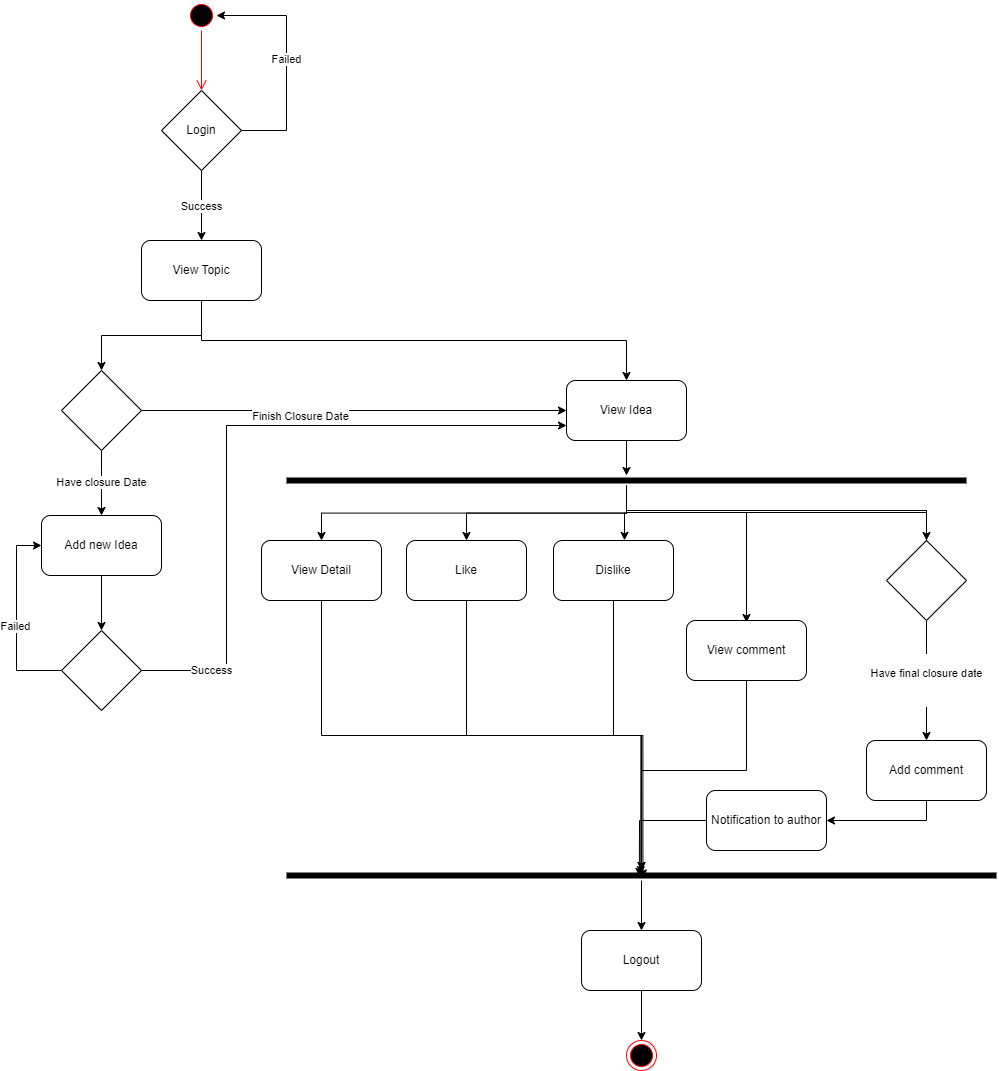

The diagram above was exported from draw.io. Its source (the exported page's mxGraphModel, read from the mxfile embedded in the PNG):
<mxGraphModel dx="2100" dy="1146" grid="1" gridSize="10" guides="1" tooltips="1" connect="1" arrows="1" fold="1" page="1" pageScale="1" pageWidth="827" pageHeight="1169" math="0" shadow="0">
  <root>
    <mxCell id="0" />
    <mxCell id="1" parent="0" />
    <mxCell id="8yCS7uAWcq9zWZsKyCiz-1" value="" style="ellipse;html=1;shape=startState;fillColor=#000000;strokeColor=#ff0000;" vertex="1" parent="1">
      <mxGeometry x="340" y="70" width="30" height="30" as="geometry" />
    </mxCell>
    <mxCell id="8yCS7uAWcq9zWZsKyCiz-2" value="" style="edgeStyle=orthogonalEdgeStyle;html=1;verticalAlign=bottom;endArrow=open;endSize=8;strokeColor=#ff0000;rounded=0;" edge="1" source="8yCS7uAWcq9zWZsKyCiz-1" parent="1">
      <mxGeometry relative="1" as="geometry">
        <mxPoint x="355" y="160" as="targetPoint" />
      </mxGeometry>
    </mxCell>
    <mxCell id="8yCS7uAWcq9zWZsKyCiz-6" value="Success" style="edgeStyle=orthogonalEdgeStyle;rounded=0;orthogonalLoop=1;jettySize=auto;html=1;" edge="1" parent="1" source="8yCS7uAWcq9zWZsKyCiz-4">
      <mxGeometry relative="1" as="geometry">
        <mxPoint x="355" y="310" as="targetPoint" />
      </mxGeometry>
    </mxCell>
    <mxCell id="8yCS7uAWcq9zWZsKyCiz-63" value="Failed" style="edgeStyle=orthogonalEdgeStyle;rounded=0;orthogonalLoop=1;jettySize=auto;html=1;entryX=1;entryY=0.5;entryDx=0;entryDy=0;" edge="1" parent="1" source="8yCS7uAWcq9zWZsKyCiz-4" target="8yCS7uAWcq9zWZsKyCiz-1">
      <mxGeometry relative="1" as="geometry">
        <Array as="points">
          <mxPoint x="440" y="200" />
          <mxPoint x="440" y="85" />
        </Array>
      </mxGeometry>
    </mxCell>
    <mxCell id="8yCS7uAWcq9zWZsKyCiz-4" value="Login" style="rhombus;whiteSpace=wrap;html=1;" vertex="1" parent="1">
      <mxGeometry x="315" y="160" width="80" height="80" as="geometry" />
    </mxCell>
    <mxCell id="8yCS7uAWcq9zWZsKyCiz-15" style="edgeStyle=orthogonalEdgeStyle;rounded=0;orthogonalLoop=1;jettySize=auto;html=1;entryX=0.5;entryY=0;entryDx=0;entryDy=0;" edge="1" parent="1" source="8yCS7uAWcq9zWZsKyCiz-9" target="8yCS7uAWcq9zWZsKyCiz-14">
      <mxGeometry relative="1" as="geometry" />
    </mxCell>
    <mxCell id="8yCS7uAWcq9zWZsKyCiz-18" style="edgeStyle=orthogonalEdgeStyle;rounded=0;orthogonalLoop=1;jettySize=auto;html=1;" edge="1" parent="1" source="8yCS7uAWcq9zWZsKyCiz-9" target="8yCS7uAWcq9zWZsKyCiz-17">
      <mxGeometry relative="1" as="geometry">
        <Array as="points">
          <mxPoint x="355" y="410" />
          <mxPoint x="780" y="410" />
        </Array>
      </mxGeometry>
    </mxCell>
    <mxCell id="8yCS7uAWcq9zWZsKyCiz-9" value="View Topic" style="rounded=1;whiteSpace=wrap;html=1;" vertex="1" parent="1">
      <mxGeometry x="295" y="310" width="120" height="60" as="geometry" />
    </mxCell>
    <mxCell id="8yCS7uAWcq9zWZsKyCiz-19" style="edgeStyle=orthogonalEdgeStyle;rounded=0;orthogonalLoop=1;jettySize=auto;html=1;entryX=0;entryY=0.5;entryDx=0;entryDy=0;" edge="1" parent="1" source="8yCS7uAWcq9zWZsKyCiz-14" target="8yCS7uAWcq9zWZsKyCiz-17">
      <mxGeometry relative="1" as="geometry" />
    </mxCell>
    <mxCell id="8yCS7uAWcq9zWZsKyCiz-20" value="Finish Closure Date" style="edgeLabel;html=1;align=center;verticalAlign=middle;resizable=0;points=[];" vertex="1" connectable="0" parent="8yCS7uAWcq9zWZsKyCiz-19">
      <mxGeometry x="-0.2544" y="-5" relative="1" as="geometry">
        <mxPoint as="offset" />
      </mxGeometry>
    </mxCell>
    <mxCell id="8yCS7uAWcq9zWZsKyCiz-21" value="Have closure Date" style="edgeStyle=orthogonalEdgeStyle;rounded=0;orthogonalLoop=1;jettySize=auto;html=1;entryX=0.5;entryY=0;entryDx=0;entryDy=0;" edge="1" parent="1" source="8yCS7uAWcq9zWZsKyCiz-14" target="8yCS7uAWcq9zWZsKyCiz-16">
      <mxGeometry relative="1" as="geometry">
        <Array as="points">
          <mxPoint x="255" y="540" />
          <mxPoint x="255" y="540" />
        </Array>
      </mxGeometry>
    </mxCell>
    <mxCell id="8yCS7uAWcq9zWZsKyCiz-14" value="" style="rhombus;whiteSpace=wrap;html=1;" vertex="1" parent="1">
      <mxGeometry x="215" y="440" width="80" height="80" as="geometry" />
    </mxCell>
    <mxCell id="8yCS7uAWcq9zWZsKyCiz-30" style="edgeStyle=orthogonalEdgeStyle;rounded=0;orthogonalLoop=1;jettySize=auto;html=1;entryX=0.5;entryY=0;entryDx=0;entryDy=0;" edge="1" parent="1" source="8yCS7uAWcq9zWZsKyCiz-16" target="8yCS7uAWcq9zWZsKyCiz-29">
      <mxGeometry relative="1" as="geometry" />
    </mxCell>
    <mxCell id="8yCS7uAWcq9zWZsKyCiz-16" value="Add new Idea" style="rounded=1;whiteSpace=wrap;html=1;" vertex="1" parent="1">
      <mxGeometry x="195" y="585" width="120" height="60" as="geometry" />
    </mxCell>
    <mxCell id="8yCS7uAWcq9zWZsKyCiz-45" style="rounded=0;orthogonalLoop=1;jettySize=auto;html=1;" edge="1" parent="1" source="8yCS7uAWcq9zWZsKyCiz-17" target="8yCS7uAWcq9zWZsKyCiz-40">
      <mxGeometry relative="1" as="geometry" />
    </mxCell>
    <mxCell id="8yCS7uAWcq9zWZsKyCiz-17" value="View Idea" style="rounded=1;whiteSpace=wrap;html=1;" vertex="1" parent="1">
      <mxGeometry x="720" y="450" width="120" height="60" as="geometry" />
    </mxCell>
    <mxCell id="8yCS7uAWcq9zWZsKyCiz-74" style="edgeStyle=orthogonalEdgeStyle;rounded=0;orthogonalLoop=1;jettySize=auto;html=1;entryX=0.502;entryY=0.74;entryDx=0;entryDy=0;entryPerimeter=0;" edge="1" parent="1" source="8yCS7uAWcq9zWZsKyCiz-22" target="8yCS7uAWcq9zWZsKyCiz-50">
      <mxGeometry relative="1" as="geometry" />
    </mxCell>
    <mxCell id="8yCS7uAWcq9zWZsKyCiz-22" value="View Detail" style="rounded=1;whiteSpace=wrap;html=1;" vertex="1" parent="1">
      <mxGeometry x="415" y="610" width="120" height="60" as="geometry" />
    </mxCell>
    <mxCell id="8yCS7uAWcq9zWZsKyCiz-58" value="Success" style="edgeStyle=orthogonalEdgeStyle;rounded=0;orthogonalLoop=1;jettySize=auto;html=1;entryX=0;entryY=0.75;entryDx=0;entryDy=0;" edge="1" parent="1" source="8yCS7uAWcq9zWZsKyCiz-29" target="8yCS7uAWcq9zWZsKyCiz-17">
      <mxGeometry x="-0.7903" relative="1" as="geometry">
        <Array as="points">
          <mxPoint x="380" y="740" />
          <mxPoint x="380" y="495" />
        </Array>
        <mxPoint as="offset" />
      </mxGeometry>
    </mxCell>
    <mxCell id="8yCS7uAWcq9zWZsKyCiz-61" style="edgeStyle=orthogonalEdgeStyle;rounded=0;orthogonalLoop=1;jettySize=auto;html=1;entryX=0;entryY=0.5;entryDx=0;entryDy=0;" edge="1" parent="1" source="8yCS7uAWcq9zWZsKyCiz-29" target="8yCS7uAWcq9zWZsKyCiz-16">
      <mxGeometry relative="1" as="geometry">
        <Array as="points">
          <mxPoint x="170" y="740" />
          <mxPoint x="170" y="615" />
        </Array>
      </mxGeometry>
    </mxCell>
    <mxCell id="8yCS7uAWcq9zWZsKyCiz-62" value="Failed" style="edgeLabel;html=1;align=center;verticalAlign=middle;resizable=0;points=[];" vertex="1" connectable="0" parent="8yCS7uAWcq9zWZsKyCiz-61">
      <mxGeometry x="-0.0667" y="2" relative="1" as="geometry">
        <mxPoint as="offset" />
      </mxGeometry>
    </mxCell>
    <mxCell id="8yCS7uAWcq9zWZsKyCiz-29" value="" style="rhombus;whiteSpace=wrap;html=1;" vertex="1" parent="1">
      <mxGeometry x="215" y="700" width="80" height="80" as="geometry" />
    </mxCell>
    <mxCell id="8yCS7uAWcq9zWZsKyCiz-73" style="edgeStyle=orthogonalEdgeStyle;rounded=0;orthogonalLoop=1;jettySize=auto;html=1;entryX=0.499;entryY=0.42;entryDx=0;entryDy=0;entryPerimeter=0;" edge="1" parent="1" source="8yCS7uAWcq9zWZsKyCiz-36" target="8yCS7uAWcq9zWZsKyCiz-50">
      <mxGeometry relative="1" as="geometry" />
    </mxCell>
    <mxCell id="8yCS7uAWcq9zWZsKyCiz-36" value="Like" style="rounded=1;whiteSpace=wrap;html=1;" vertex="1" parent="1">
      <mxGeometry x="560" y="610" width="120" height="60" as="geometry" />
    </mxCell>
    <mxCell id="8yCS7uAWcq9zWZsKyCiz-71" style="edgeStyle=orthogonalEdgeStyle;rounded=0;orthogonalLoop=1;jettySize=auto;html=1;" edge="1" parent="1" source="8yCS7uAWcq9zWZsKyCiz-37" target="8yCS7uAWcq9zWZsKyCiz-50">
      <mxGeometry relative="1" as="geometry" />
    </mxCell>
    <mxCell id="8yCS7uAWcq9zWZsKyCiz-37" value="Dislike" style="rounded=1;whiteSpace=wrap;html=1;" vertex="1" parent="1">
      <mxGeometry x="707" y="610" width="120" height="60" as="geometry" />
    </mxCell>
    <mxCell id="8yCS7uAWcq9zWZsKyCiz-46" style="edgeStyle=orthogonalEdgeStyle;rounded=0;orthogonalLoop=1;jettySize=auto;html=1;" edge="1" parent="1" source="8yCS7uAWcq9zWZsKyCiz-40" target="8yCS7uAWcq9zWZsKyCiz-22">
      <mxGeometry relative="1" as="geometry" />
    </mxCell>
    <mxCell id="8yCS7uAWcq9zWZsKyCiz-47" style="edgeStyle=orthogonalEdgeStyle;rounded=0;orthogonalLoop=1;jettySize=auto;html=1;" edge="1" parent="1" source="8yCS7uAWcq9zWZsKyCiz-40" target="8yCS7uAWcq9zWZsKyCiz-36">
      <mxGeometry relative="1" as="geometry" />
    </mxCell>
    <mxCell id="8yCS7uAWcq9zWZsKyCiz-48" style="edgeStyle=orthogonalEdgeStyle;rounded=0;orthogonalLoop=1;jettySize=auto;html=1;entryX=0.592;entryY=-0.003;entryDx=0;entryDy=0;entryPerimeter=0;" edge="1" parent="1" source="8yCS7uAWcq9zWZsKyCiz-40" target="8yCS7uAWcq9zWZsKyCiz-37">
      <mxGeometry relative="1" as="geometry" />
    </mxCell>
    <mxCell id="8yCS7uAWcq9zWZsKyCiz-49" style="edgeStyle=orthogonalEdgeStyle;rounded=0;orthogonalLoop=1;jettySize=auto;html=1;entryX=0.5;entryY=0;entryDx=0;entryDy=0;" edge="1" parent="1" source="8yCS7uAWcq9zWZsKyCiz-67">
      <mxGeometry relative="1" as="geometry">
        <mxPoint x="780" y="557" as="sourcePoint" />
        <mxPoint x="1080" y="647" as="targetPoint" />
        <Array as="points">
          <mxPoint x="1080" y="580" />
          <mxPoint x="780" y="580" />
          <mxPoint x="780" y="582" />
          <mxPoint x="1080" y="582" />
        </Array>
      </mxGeometry>
    </mxCell>
    <mxCell id="8yCS7uAWcq9zWZsKyCiz-82" style="edgeStyle=orthogonalEdgeStyle;rounded=0;orthogonalLoop=1;jettySize=auto;html=1;entryX=0.5;entryY=0;entryDx=0;entryDy=0;" edge="1" parent="1">
      <mxGeometry relative="1" as="geometry">
        <mxPoint x="780" y="557" as="sourcePoint" />
        <mxPoint x="900" y="692" as="targetPoint" />
        <Array as="points">
          <mxPoint x="780" y="582" />
          <mxPoint x="900" y="582" />
        </Array>
      </mxGeometry>
    </mxCell>
    <mxCell id="8yCS7uAWcq9zWZsKyCiz-40" value="" style="shape=line;html=1;strokeWidth=6;strokeColor=#000000;" vertex="1" parent="1">
      <mxGeometry x="440" y="545" width="680" height="10" as="geometry" />
    </mxCell>
    <mxCell id="8yCS7uAWcq9zWZsKyCiz-76" style="edgeStyle=orthogonalEdgeStyle;rounded=0;orthogonalLoop=1;jettySize=auto;html=1;" edge="1" parent="1" source="8yCS7uAWcq9zWZsKyCiz-50" target="8yCS7uAWcq9zWZsKyCiz-75">
      <mxGeometry relative="1" as="geometry" />
    </mxCell>
    <mxCell id="8yCS7uAWcq9zWZsKyCiz-50" value="" style="shape=line;html=1;strokeWidth=6;strokeColor=#000000;" vertex="1" parent="1">
      <mxGeometry x="440" y="940" width="710" height="10" as="geometry" />
    </mxCell>
    <mxCell id="8yCS7uAWcq9zWZsKyCiz-70" value="&#10;&lt;span style=&quot;color: rgb(0, 0, 0); font-family: Helvetica; font-size: 11px; font-style: normal; font-variant-ligatures: normal; font-variant-caps: normal; font-weight: 400; letter-spacing: normal; orphans: 2; text-align: center; text-indent: 0px; text-transform: none; widows: 2; word-spacing: 0px; -webkit-text-stroke-width: 0px; background-color: rgb(255, 255, 255); text-decoration-thickness: initial; text-decoration-style: initial; text-decoration-color: initial; float: none; display: inline !important;&quot;&gt;Have final closure date&lt;/span&gt;&#10;&#10;" style="edgeStyle=orthogonalEdgeStyle;rounded=0;orthogonalLoop=1;jettySize=auto;html=1;" edge="1" parent="1" source="8yCS7uAWcq9zWZsKyCiz-67" target="8yCS7uAWcq9zWZsKyCiz-68">
      <mxGeometry relative="1" as="geometry">
        <mxPoint as="offset" />
      </mxGeometry>
    </mxCell>
    <mxCell id="8yCS7uAWcq9zWZsKyCiz-90" style="edgeStyle=orthogonalEdgeStyle;rounded=0;orthogonalLoop=1;jettySize=auto;html=1;" edge="1" parent="1" source="8yCS7uAWcq9zWZsKyCiz-68" target="8yCS7uAWcq9zWZsKyCiz-89">
      <mxGeometry relative="1" as="geometry">
        <Array as="points">
          <mxPoint x="1080" y="890" />
        </Array>
      </mxGeometry>
    </mxCell>
    <mxCell id="8yCS7uAWcq9zWZsKyCiz-68" value="Add comment" style="rounded=1;whiteSpace=wrap;html=1;" vertex="1" parent="1">
      <mxGeometry x="1020" y="810" width="120" height="60" as="geometry" />
    </mxCell>
    <mxCell id="8yCS7uAWcq9zWZsKyCiz-87" style="edgeStyle=orthogonalEdgeStyle;rounded=0;orthogonalLoop=1;jettySize=auto;html=1;entryX=0.5;entryY=0;entryDx=0;entryDy=0;" edge="1" parent="1" source="8yCS7uAWcq9zWZsKyCiz-75" target="8yCS7uAWcq9zWZsKyCiz-77">
      <mxGeometry relative="1" as="geometry" />
    </mxCell>
    <mxCell id="8yCS7uAWcq9zWZsKyCiz-75" value="Logout" style="rounded=1;whiteSpace=wrap;html=1;" vertex="1" parent="1">
      <mxGeometry x="735" y="1000" width="120" height="60" as="geometry" />
    </mxCell>
    <mxCell id="8yCS7uAWcq9zWZsKyCiz-77" value="" style="ellipse;html=1;shape=endState;fillColor=#000000;strokeColor=#ff0000;" vertex="1" parent="1">
      <mxGeometry x="780" y="1110" width="30" height="30" as="geometry" />
    </mxCell>
    <mxCell id="8yCS7uAWcq9zWZsKyCiz-88" style="edgeStyle=orthogonalEdgeStyle;rounded=0;orthogonalLoop=1;jettySize=auto;html=1;" edge="1" parent="1" source="8yCS7uAWcq9zWZsKyCiz-79" target="8yCS7uAWcq9zWZsKyCiz-50">
      <mxGeometry relative="1" as="geometry">
        <Array as="points">
          <mxPoint x="900" y="840" />
          <mxPoint x="795" y="840" />
        </Array>
      </mxGeometry>
    </mxCell>
    <mxCell id="8yCS7uAWcq9zWZsKyCiz-79" value="View comment" style="rounded=1;whiteSpace=wrap;html=1;" vertex="1" parent="1">
      <mxGeometry x="840" y="690" width="120" height="60" as="geometry" />
    </mxCell>
    <mxCell id="8yCS7uAWcq9zWZsKyCiz-91" style="edgeStyle=orthogonalEdgeStyle;rounded=0;orthogonalLoop=1;jettySize=auto;html=1;entryX=0.497;entryY=0.6;entryDx=0;entryDy=0;entryPerimeter=0;" edge="1" parent="1" source="8yCS7uAWcq9zWZsKyCiz-89" target="8yCS7uAWcq9zWZsKyCiz-50">
      <mxGeometry relative="1" as="geometry">
        <Array as="points">
          <mxPoint x="793" y="890" />
        </Array>
      </mxGeometry>
    </mxCell>
    <mxCell id="8yCS7uAWcq9zWZsKyCiz-89" value="Notification to author" style="rounded=1;whiteSpace=wrap;html=1;" vertex="1" parent="1">
      <mxGeometry x="860" y="860" width="120" height="60" as="geometry" />
    </mxCell>
    <mxCell id="8yCS7uAWcq9zWZsKyCiz-92" value="" style="edgeStyle=orthogonalEdgeStyle;rounded=0;orthogonalLoop=1;jettySize=auto;html=1;entryX=0.5;entryY=0;entryDx=0;entryDy=0;" edge="1" parent="1" target="8yCS7uAWcq9zWZsKyCiz-67">
      <mxGeometry relative="1" as="geometry">
        <mxPoint x="780" y="557" as="sourcePoint" />
        <mxPoint x="1080" y="647" as="targetPoint" />
        <Array as="points">
          <mxPoint x="780" y="580" />
          <mxPoint x="1080" y="580" />
        </Array>
      </mxGeometry>
    </mxCell>
    <mxCell id="8yCS7uAWcq9zWZsKyCiz-67" value="" style="rhombus;whiteSpace=wrap;html=1;" vertex="1" parent="1">
      <mxGeometry x="1040" y="610" width="80" height="80" as="geometry" />
    </mxCell>
  </root>
</mxGraphModel>